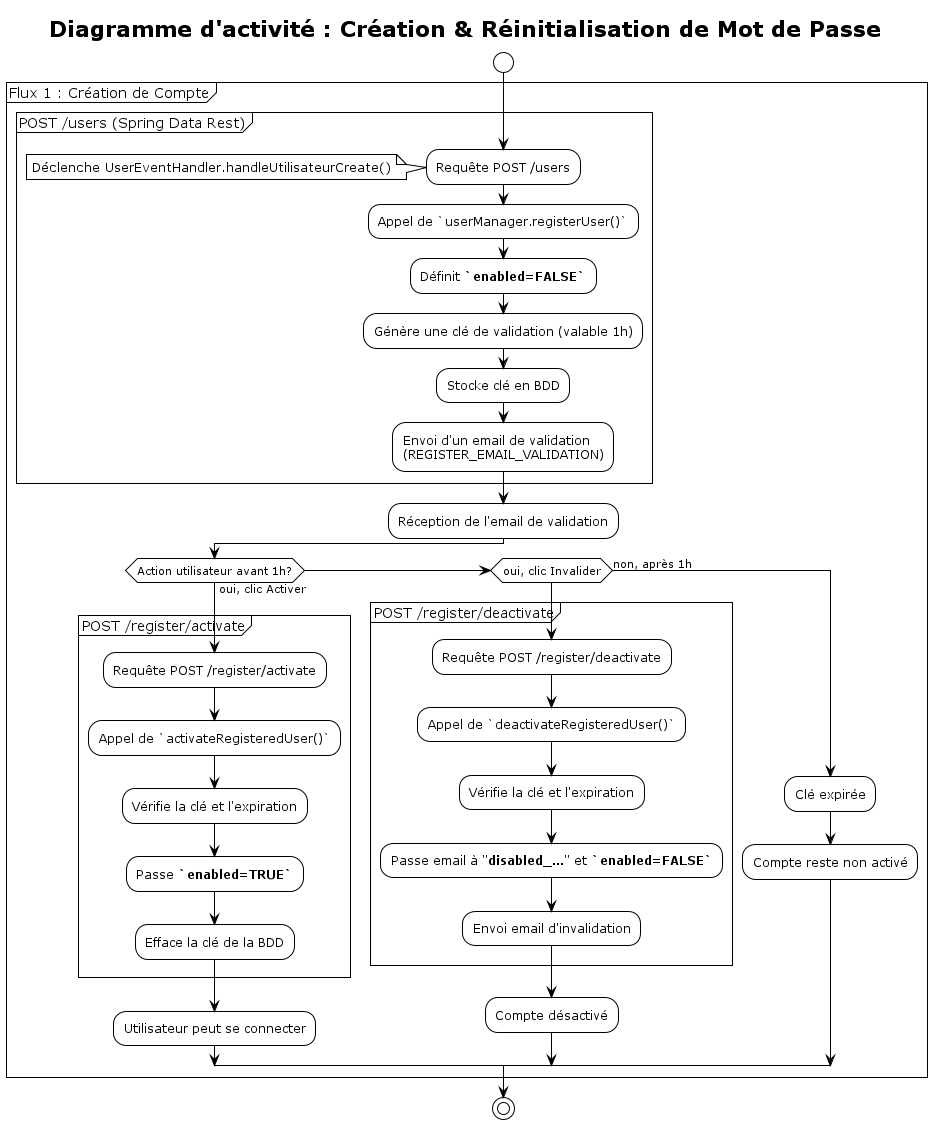

The diagram above was rendered by PlantUML. Its source (embedded in the PNG):
@startuml
!theme plain
title Diagramme d'activité : Création & Réinitialisation de Mot de Passe

start

partition "Flux 1 : Création de Compte" {

    partition "POST /users (Spring Data Rest)" {
        :Requête POST /users;
        note left
            Déclenche UserEventHandler.handleUtilisateurCreate()
        end note
        :Appel de `userManager.registerUser()`;
        :Définit **`enabled=FALSE`**;
        :Génère une clé de validation (valable 1h);
        :Stocke clé en BDD;
        :Envoi d'un email de validation
        (REGISTER_EMAIL_VALIDATION);
    }

    :Réception de l'email de validation;

    if (Action utilisateur avant 1h?) then (oui, clic Activer)
        partition "POST /register/activate" {
            :Requête POST /register/activate;
            :Appel de `activateRegisteredUser()`;
            :Vérifie la clé et l'expiration;
            :Passe **`enabled=TRUE`**;
            :Efface la clé de la BDD;
        }
        :Utilisateur peut se connecter;

    elseif (oui, clic Invalider)
        partition "POST /register/deactivate" {
            :Requête POST /register/deactivate;
            :Appel de `deactivateRegisteredUser()`;
            :Vérifie la clé et l'expiration;
            :Passe email à "**disabled_...**" et **`enabled=FALSE`**;
            :Envoi email d'invalidation;
        }
        :Compte désactivé;

    else (non, après 1h)
        :Clé expirée;
        :Compte reste non activé;

    endif

}
stop

@enduml